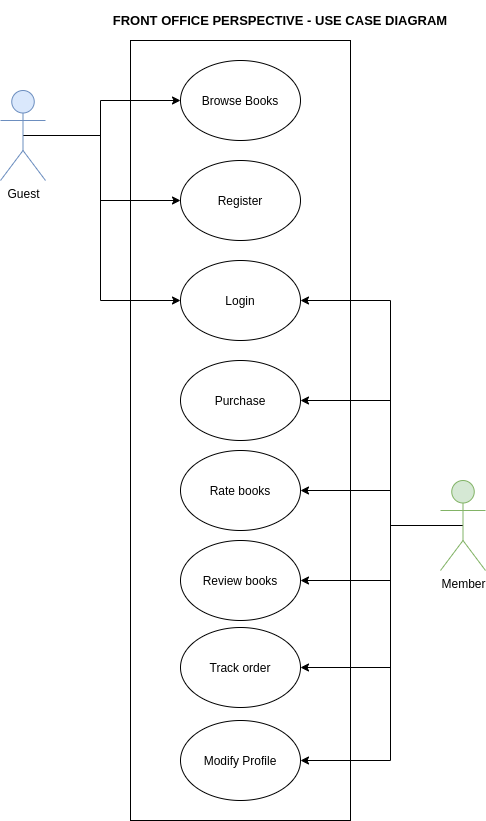

The diagram above was exported from draw.io. Its source (the exported page's mxGraphModel, read from the mxfile embedded in the PNG):
<mxGraphModel dx="1581" dy="760" grid="1" gridSize="10" guides="1" tooltips="1" connect="1" arrows="1" fold="1" page="1" pageScale="1" pageWidth="1169" pageHeight="827" math="0" shadow="0">
  <root>
    <mxCell id="0" />
    <mxCell id="1" parent="0" />
    <mxCell id="ZJVOlA1F_JJmBvspjgRp-13" value="" style="rounded=0;whiteSpace=wrap;html=1;" parent="1" vertex="1">
      <mxGeometry x="340" y="40" width="220" height="780" as="geometry" />
    </mxCell>
    <mxCell id="ZJVOlA1F_JJmBvspjgRp-32" style="edgeStyle=orthogonalEdgeStyle;rounded=0;orthogonalLoop=1;jettySize=auto;html=1;exitX=0.5;exitY=0.5;exitDx=0;exitDy=0;exitPerimeter=0;entryX=0;entryY=0.5;entryDx=0;entryDy=0;fontSize=13;" parent="1" source="ZJVOlA1F_JJmBvspjgRp-1" target="ZJVOlA1F_JJmBvspjgRp-5" edge="1">
      <mxGeometry relative="1" as="geometry">
        <Array as="points">
          <mxPoint x="310" y="135" />
          <mxPoint x="310" y="100" />
        </Array>
      </mxGeometry>
    </mxCell>
    <mxCell id="ZJVOlA1F_JJmBvspjgRp-33" style="edgeStyle=orthogonalEdgeStyle;rounded=0;orthogonalLoop=1;jettySize=auto;html=1;exitX=0.5;exitY=0.5;exitDx=0;exitDy=0;exitPerimeter=0;entryX=0;entryY=0.5;entryDx=0;entryDy=0;fontSize=13;" parent="1" source="ZJVOlA1F_JJmBvspjgRp-1" target="ZJVOlA1F_JJmBvspjgRp-6" edge="1">
      <mxGeometry relative="1" as="geometry">
        <Array as="points">
          <mxPoint x="310" y="135" />
          <mxPoint x="310" y="200" />
        </Array>
      </mxGeometry>
    </mxCell>
    <mxCell id="ZJVOlA1F_JJmBvspjgRp-34" style="edgeStyle=orthogonalEdgeStyle;rounded=0;orthogonalLoop=1;jettySize=auto;html=1;exitX=0.5;exitY=0.5;exitDx=0;exitDy=0;exitPerimeter=0;entryX=0;entryY=0.5;entryDx=0;entryDy=0;fontSize=13;" parent="1" source="ZJVOlA1F_JJmBvspjgRp-1" target="ZJVOlA1F_JJmBvspjgRp-7" edge="1">
      <mxGeometry relative="1" as="geometry">
        <Array as="points">
          <mxPoint x="310" y="135" />
          <mxPoint x="310" y="300" />
        </Array>
      </mxGeometry>
    </mxCell>
    <mxCell id="ZJVOlA1F_JJmBvspjgRp-1" value="Guest" style="shape=umlActor;verticalLabelPosition=bottom;labelBackgroundColor=#ffffff;verticalAlign=top;html=1;outlineConnect=0;fillColor=#dae8fc;strokeColor=#6c8ebf;" parent="1" vertex="1">
      <mxGeometry x="210" y="90" width="45" height="90" as="geometry" />
    </mxCell>
    <mxCell id="ZJVOlA1F_JJmBvspjgRp-5" value="Browse Books" style="ellipse;whiteSpace=wrap;html=1;" parent="1" vertex="1">
      <mxGeometry x="390" y="60" width="120" height="80" as="geometry" />
    </mxCell>
    <mxCell id="ZJVOlA1F_JJmBvspjgRp-6" value="Register" style="ellipse;whiteSpace=wrap;html=1;" parent="1" vertex="1">
      <mxGeometry x="390" y="160" width="120" height="80" as="geometry" />
    </mxCell>
    <mxCell id="ZJVOlA1F_JJmBvspjgRp-7" value="Login" style="ellipse;whiteSpace=wrap;html=1;" parent="1" vertex="1">
      <mxGeometry x="390" y="260" width="120" height="80" as="geometry" />
    </mxCell>
    <mxCell id="ZJVOlA1F_JJmBvspjgRp-8" value="Purchase" style="ellipse;whiteSpace=wrap;html=1;" parent="1" vertex="1">
      <mxGeometry x="390" y="360" width="120" height="80" as="geometry" />
    </mxCell>
    <mxCell id="ZJVOlA1F_JJmBvspjgRp-9" value="Rate books" style="ellipse;whiteSpace=wrap;html=1;" parent="1" vertex="1">
      <mxGeometry x="390" y="450" width="120" height="80" as="geometry" />
    </mxCell>
    <mxCell id="ZJVOlA1F_JJmBvspjgRp-10" value="Review books" style="ellipse;whiteSpace=wrap;html=1;" parent="1" vertex="1">
      <mxGeometry x="390" y="540" width="120" height="80" as="geometry" />
    </mxCell>
    <mxCell id="ZJVOlA1F_JJmBvspjgRp-11" value="Track order" style="ellipse;whiteSpace=wrap;html=1;" parent="1" vertex="1">
      <mxGeometry x="390" y="627" width="120" height="80" as="geometry" />
    </mxCell>
    <mxCell id="ZJVOlA1F_JJmBvspjgRp-12" value="Modify Profile" style="ellipse;whiteSpace=wrap;html=1;" parent="1" vertex="1">
      <mxGeometry x="390" y="720" width="120" height="80" as="geometry" />
    </mxCell>
    <mxCell id="ZJVOlA1F_JJmBvspjgRp-22" style="edgeStyle=orthogonalEdgeStyle;rounded=0;orthogonalLoop=1;jettySize=auto;html=1;exitX=0.5;exitY=0.5;exitDx=0;exitDy=0;exitPerimeter=0;entryX=1;entryY=0.5;entryDx=0;entryDy=0;" parent="1" source="ZJVOlA1F_JJmBvspjgRp-18" target="ZJVOlA1F_JJmBvspjgRp-7" edge="1">
      <mxGeometry relative="1" as="geometry">
        <Array as="points">
          <mxPoint x="600" y="525" />
          <mxPoint x="600" y="300" />
        </Array>
      </mxGeometry>
    </mxCell>
    <mxCell id="ZJVOlA1F_JJmBvspjgRp-23" style="edgeStyle=orthogonalEdgeStyle;rounded=0;orthogonalLoop=1;jettySize=auto;html=1;exitX=0.5;exitY=0.5;exitDx=0;exitDy=0;exitPerimeter=0;entryX=1;entryY=0.5;entryDx=0;entryDy=0;" parent="1" source="ZJVOlA1F_JJmBvspjgRp-18" target="ZJVOlA1F_JJmBvspjgRp-8" edge="1">
      <mxGeometry relative="1" as="geometry">
        <Array as="points">
          <mxPoint x="600" y="525" />
          <mxPoint x="600" y="400" />
        </Array>
      </mxGeometry>
    </mxCell>
    <mxCell id="ZJVOlA1F_JJmBvspjgRp-24" style="edgeStyle=orthogonalEdgeStyle;rounded=0;orthogonalLoop=1;jettySize=auto;html=1;exitX=0.5;exitY=0.5;exitDx=0;exitDy=0;exitPerimeter=0;entryX=1;entryY=0.5;entryDx=0;entryDy=0;" parent="1" source="ZJVOlA1F_JJmBvspjgRp-18" target="ZJVOlA1F_JJmBvspjgRp-9" edge="1">
      <mxGeometry relative="1" as="geometry">
        <Array as="points">
          <mxPoint x="600" y="525" />
          <mxPoint x="600" y="490" />
        </Array>
      </mxGeometry>
    </mxCell>
    <mxCell id="ZJVOlA1F_JJmBvspjgRp-25" style="edgeStyle=orthogonalEdgeStyle;rounded=0;orthogonalLoop=1;jettySize=auto;html=1;exitX=0.5;exitY=0.5;exitDx=0;exitDy=0;exitPerimeter=0;entryX=1;entryY=0.5;entryDx=0;entryDy=0;" parent="1" source="ZJVOlA1F_JJmBvspjgRp-18" target="ZJVOlA1F_JJmBvspjgRp-10" edge="1">
      <mxGeometry relative="1" as="geometry">
        <Array as="points">
          <mxPoint x="600" y="525" />
          <mxPoint x="600" y="580" />
        </Array>
      </mxGeometry>
    </mxCell>
    <mxCell id="ZJVOlA1F_JJmBvspjgRp-26" style="edgeStyle=orthogonalEdgeStyle;rounded=0;orthogonalLoop=1;jettySize=auto;html=1;exitX=0.5;exitY=0.5;exitDx=0;exitDy=0;exitPerimeter=0;entryX=1;entryY=0.5;entryDx=0;entryDy=0;" parent="1" source="ZJVOlA1F_JJmBvspjgRp-18" target="ZJVOlA1F_JJmBvspjgRp-11" edge="1">
      <mxGeometry relative="1" as="geometry">
        <Array as="points">
          <mxPoint x="600" y="525" />
          <mxPoint x="600" y="667" />
        </Array>
      </mxGeometry>
    </mxCell>
    <mxCell id="ZJVOlA1F_JJmBvspjgRp-27" style="edgeStyle=orthogonalEdgeStyle;rounded=0;orthogonalLoop=1;jettySize=auto;html=1;exitX=0.5;exitY=0.5;exitDx=0;exitDy=0;exitPerimeter=0;entryX=1;entryY=0.5;entryDx=0;entryDy=0;" parent="1" source="ZJVOlA1F_JJmBvspjgRp-18" target="ZJVOlA1F_JJmBvspjgRp-12" edge="1">
      <mxGeometry relative="1" as="geometry">
        <Array as="points">
          <mxPoint x="600" y="525" />
          <mxPoint x="600" y="760" />
        </Array>
      </mxGeometry>
    </mxCell>
    <mxCell id="ZJVOlA1F_JJmBvspjgRp-18" value="Member" style="shape=umlActor;verticalLabelPosition=bottom;labelBackgroundColor=#ffffff;verticalAlign=top;html=1;outlineConnect=0;fillColor=#d5e8d4;strokeColor=#82b366;" parent="1" vertex="1">
      <mxGeometry x="650" y="480" width="45" height="90" as="geometry" />
    </mxCell>
    <mxCell id="ZJVOlA1F_JJmBvspjgRp-28" value="FRONT OFFICE PERSPECTIVE - USE CASE DIAGRAM" style="text;html=1;strokeColor=none;fillColor=none;align=center;verticalAlign=middle;whiteSpace=wrap;rounded=0;fontStyle=1;fontSize=13;" parent="1" vertex="1">
      <mxGeometry x="290" width="400" height="40" as="geometry" />
    </mxCell>
  </root>
</mxGraphModel>